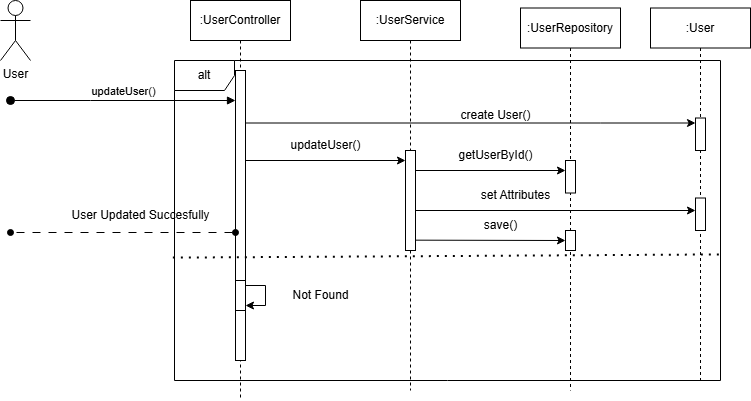

The diagram above was exported from draw.io. Its source (the exported page's mxGraphModel, read from the mxfile embedded in the PNG):
<mxGraphModel dx="1434" dy="696" grid="1" gridSize="10" guides="1" tooltips="1" connect="1" arrows="1" fold="1" page="1" pageScale="1" pageWidth="827" pageHeight="1169" math="0" shadow="0">
  <root>
    <mxCell id="0" />
    <mxCell id="1" parent="0" />
    <mxCell id="BIU3cNJwI2YJm0wmvn6S-1" value=":UserController" style="shape=umlLifeline;perimeter=lifelinePerimeter;whiteSpace=wrap;html=1;container=0;dropTarget=0;collapsible=0;recursiveResize=0;outlineConnect=0;portConstraint=eastwest;newEdgeStyle={&quot;edgeStyle&quot;:&quot;elbowEdgeStyle&quot;,&quot;elbow&quot;:&quot;vertical&quot;,&quot;curved&quot;:0,&quot;rounded&quot;:0};" parent="1" vertex="1">
      <mxGeometry x="230" y="20" width="100" height="400" as="geometry" />
    </mxCell>
    <mxCell id="BIU3cNJwI2YJm0wmvn6S-2" value="" style="html=1;points=[];perimeter=orthogonalPerimeter;outlineConnect=0;targetShapes=umlLifeline;portConstraint=eastwest;newEdgeStyle={&quot;edgeStyle&quot;:&quot;elbowEdgeStyle&quot;,&quot;elbow&quot;:&quot;vertical&quot;,&quot;curved&quot;:0,&quot;rounded&quot;:0};" parent="BIU3cNJwI2YJm0wmvn6S-1" vertex="1">
      <mxGeometry x="45" y="70" width="10" height="290" as="geometry" />
    </mxCell>
    <mxCell id="BIU3cNJwI2YJm0wmvn6S-3" value=":UserService" style="shape=umlLifeline;perimeter=lifelinePerimeter;whiteSpace=wrap;html=1;container=0;dropTarget=0;collapsible=0;recursiveResize=0;outlineConnect=0;portConstraint=eastwest;newEdgeStyle={&quot;edgeStyle&quot;:&quot;elbowEdgeStyle&quot;,&quot;elbow&quot;:&quot;vertical&quot;,&quot;curved&quot;:0,&quot;rounded&quot;:0};" parent="1" vertex="1">
      <mxGeometry x="400" y="20" width="100" height="390" as="geometry" />
    </mxCell>
    <mxCell id="BIU3cNJwI2YJm0wmvn6S-5" value="User" style="shape=umlActor;verticalLabelPosition=bottom;verticalAlign=top;html=1;outlineConnect=0;" parent="1" vertex="1">
      <mxGeometry x="40" y="20" width="30" height="60" as="geometry" />
    </mxCell>
    <mxCell id="BIU3cNJwI2YJm0wmvn6S-6" value=":UserRepository" style="shape=umlLifeline;perimeter=lifelinePerimeter;whiteSpace=wrap;html=1;container=0;dropTarget=0;collapsible=0;recursiveResize=0;outlineConnect=0;portConstraint=eastwest;newEdgeStyle={&quot;edgeStyle&quot;:&quot;elbowEdgeStyle&quot;,&quot;elbow&quot;:&quot;vertical&quot;,&quot;curved&quot;:0,&quot;rounded&quot;:0};" parent="1" vertex="1">
      <mxGeometry x="560" y="27.5" width="100" height="382.5" as="geometry" />
    </mxCell>
    <mxCell id="BIU3cNJwI2YJm0wmvn6S-35" value="&lt;span style=&quot;color: rgba(0, 0, 0, 0); font-family: monospace; font-size: 0px; text-align: start;&quot;&gt;%3CmxGraphModel%3E%3Croot%3E%3CmxCell%20id%3D%220%22%2F%3E%3CmxCell%20id%3D%221%22%20parent%3D%220%22%2F%3E%3CmxCell%20id%3D%222%22%20value%3D%22%3AHotel%22%20style%3D%22shape%3DumlLifeline%3Bperimeter%3DlifelinePerimeter%3BwhiteSpace%3Dwrap%3Bhtml%3D1%3Bcontainer%3D0%3BdropTarget%3D0%3Bcollapsible%3D0%3BrecursiveResize%3D0%3BoutlineConnect%3D0%3BportConstraint%3Deastwest%3BnewEdgeStyle%3D%7B%26quot%3BedgeStyle%26quot%3B%3A%26quot%3BelbowEdgeStyle%26quot%3B%2C%26quot%3Belbow%26quot%3B%3A%26quot%3Bvertical%26quot%3B%2C%26quot%3Bcurved%26quot%3B%3A0%2C%26quot%3Brounded%26quot%3B%3A0%7D%3B%22%20vertex%3D%221%22%20parent%3D%221%22%3E%3CmxGeometry%20x%3D%22620%22%20y%3D%2220%22%20width%3D%22100%22%20height%3D%22300%22%20as%3D%22geometry%22%2F%3E%3C%2FmxCell%3E%3CmxCell%20id%3D%223%22%20value%3D%22%22%20style%3D%22html%3D1%3Bpoints%3D%5B%5D%3Bperimeter%3DorthogonalPerimeter%3BoutlineConnect%3D0%3BtargetShapes%3DumlLifeline%3BportConstraint%3Deastwest%3BnewEdgeStyle%3D%7B%26quot%3BedgeStyle%26quot%3B%3A%26quot%3BelbowEdgeStyle%26quot%3B%2C%26quot%3Belbow%26quot%3B%3A%26quot%3Bvertical%26quot%3B%2C%26quot%3Bcurved%26quot%3B%3A0%2C%26quot%3Brounded%26quot%3B%3A0%7D%3B%22%20vertex%3D%221%22%20parent%3D%222%22%3E%3CmxGeometry%20x%3D%2245%22%20y%3D%22110%22%20width%3D%2210%22%20height%3D%2240%22%20as%3D%22geometry%22%2F%3E%3C%2FmxCell%3E%3C%2Froot%3E%3C%2FmxGraphModel%3E&lt;/span&gt;" style="html=1;points=[];perimeter=orthogonalPerimeter;outlineConnect=0;targetShapes=umlLifeline;portConstraint=eastwest;newEdgeStyle={&quot;edgeStyle&quot;:&quot;elbowEdgeStyle&quot;,&quot;elbow&quot;:&quot;vertical&quot;,&quot;curved&quot;:0,&quot;rounded&quot;:0};" parent="BIU3cNJwI2YJm0wmvn6S-6" vertex="1">
      <mxGeometry x="45" y="152.5" width="10" height="32.5" as="geometry" />
    </mxCell>
    <mxCell id="BIU3cNJwI2YJm0wmvn6S-9" value=":User" style="shape=umlLifeline;perimeter=lifelinePerimeter;whiteSpace=wrap;html=1;container=0;dropTarget=0;collapsible=0;recursiveResize=0;outlineConnect=0;portConstraint=eastwest;newEdgeStyle={&quot;edgeStyle&quot;:&quot;elbowEdgeStyle&quot;,&quot;elbow&quot;:&quot;vertical&quot;,&quot;curved&quot;:0,&quot;rounded&quot;:0};" parent="1" vertex="1">
      <mxGeometry x="690" y="27.5" width="100" height="372.5" as="geometry" />
    </mxCell>
    <mxCell id="BIU3cNJwI2YJm0wmvn6S-29" value="&lt;span style=&quot;color: rgba(0, 0, 0, 0); font-family: monospace; font-size: 0px; text-align: start;&quot;&gt;%3CmxGraphModel%3E%3Croot%3E%3CmxCell%20id%3D%220%22%2F%3E%3CmxCell%20id%3D%221%22%20parent%3D%220%22%2F%3E%3CmxCell%20id%3D%222%22%20value%3D%22%3AHotel%22%20style%3D%22shape%3DumlLifeline%3Bperimeter%3DlifelinePerimeter%3BwhiteSpace%3Dwrap%3Bhtml%3D1%3Bcontainer%3D0%3BdropTarget%3D0%3Bcollapsible%3D0%3BrecursiveResize%3D0%3BoutlineConnect%3D0%3BportConstraint%3Deastwest%3BnewEdgeStyle%3D%7B%26quot%3BedgeStyle%26quot%3B%3A%26quot%3BelbowEdgeStyle%26quot%3B%2C%26quot%3Belbow%26quot%3B%3A%26quot%3Bvertical%26quot%3B%2C%26quot%3Bcurved%26quot%3B%3A0%2C%26quot%3Brounded%26quot%3B%3A0%7D%3B%22%20vertex%3D%221%22%20parent%3D%221%22%3E%3CmxGeometry%20x%3D%22620%22%20y%3D%2220%22%20width%3D%22100%22%20height%3D%22300%22%20as%3D%22geometry%22%2F%3E%3C%2FmxCell%3E%3CmxCell%20id%3D%223%22%20value%3D%22%22%20style%3D%22html%3D1%3Bpoints%3D%5B%5D%3Bperimeter%3DorthogonalPerimeter%3BoutlineConnect%3D0%3BtargetShapes%3DumlLifeline%3BportConstraint%3Deastwest%3BnewEdgeStyle%3D%7B%26quot%3BedgeStyle%26quot%3B%3A%26quot%3BelbowEdgeStyle%26quot%3B%2C%26quot%3Belbow%26quot%3B%3A%26quot%3Bvertical%26quot%3B%2C%26quot%3Bcurved%26quot%3B%3A0%2C%26quot%3Brounded%26quot%3B%3A0%7D%3B%22%20vertex%3D%221%22%20parent%3D%222%22%3E%3CmxGeometry%20x%3D%2245%22%20y%3D%22110%22%20width%3D%2210%22%20height%3D%2240%22%20as%3D%22geometry%22%2F%3E%3C%2FmxCell%3E%3C%2Froot%3E%3C%2FmxGraphModel%3E&lt;/span&gt;" style="html=1;points=[];perimeter=orthogonalPerimeter;outlineConnect=0;targetShapes=umlLifeline;portConstraint=eastwest;newEdgeStyle={&quot;edgeStyle&quot;:&quot;elbowEdgeStyle&quot;,&quot;elbow&quot;:&quot;vertical&quot;,&quot;curved&quot;:0,&quot;rounded&quot;:0};" parent="BIU3cNJwI2YJm0wmvn6S-9" vertex="1">
      <mxGeometry x="45" y="110" width="10" height="32.5" as="geometry" />
    </mxCell>
    <mxCell id="BIU3cNJwI2YJm0wmvn6S-11" value="updateUser()" style="html=1;verticalAlign=bottom;startArrow=oval;endArrow=block;startSize=8;edgeStyle=elbowEdgeStyle;elbow=vertical;curved=0;rounded=0;" parent="1" target="BIU3cNJwI2YJm0wmvn6S-2" edge="1">
      <mxGeometry relative="1" as="geometry">
        <mxPoint x="50" y="120" as="sourcePoint" />
        <mxPoint x="195" y="130" as="targetPoint" />
        <Array as="points">
          <mxPoint x="130" y="120" />
          <mxPoint x="180" y="110" />
        </Array>
      </mxGeometry>
    </mxCell>
    <mxCell id="BIU3cNJwI2YJm0wmvn6S-22" value="alt" style="shape=umlFrame;whiteSpace=wrap;html=1;pointerEvents=0;" parent="1" vertex="1">
      <mxGeometry x="214" y="80" width="546" height="320" as="geometry" />
    </mxCell>
    <mxCell id="BIU3cNJwI2YJm0wmvn6S-23" value="" style="endArrow=none;dashed=1;html=1;dashPattern=1 3;strokeWidth=2;rounded=0;exitX=-0.003;exitY=0.616;exitDx=0;exitDy=0;exitPerimeter=0;entryX=1.001;entryY=0.606;entryDx=0;entryDy=0;entryPerimeter=0;" parent="1" source="BIU3cNJwI2YJm0wmvn6S-22" target="BIU3cNJwI2YJm0wmvn6S-22" edge="1">
      <mxGeometry width="50" height="50" relative="1" as="geometry">
        <mxPoint x="510" y="240" as="sourcePoint" />
        <mxPoint x="560" y="190" as="targetPoint" />
      </mxGeometry>
    </mxCell>
    <mxCell id="BIU3cNJwI2YJm0wmvn6S-24" value="&lt;span style=&quot;color: rgba(0, 0, 0, 0); font-family: monospace; font-size: 0px; text-align: start;&quot;&gt;%3CmxGraphModel%3E%3Croot%3E%3CmxCell%20id%3D%220%22%2F%3E%3CmxCell%20id%3D%221%22%20parent%3D%220%22%2F%3E%3CmxCell%20id%3D%222%22%20value%3D%22%3AHotel%22%20style%3D%22shape%3DumlLifeline%3Bperimeter%3DlifelinePerimeter%3BwhiteSpace%3Dwrap%3Bhtml%3D1%3Bcontainer%3D0%3BdropTarget%3D0%3Bcollapsible%3D0%3BrecursiveResize%3D0%3BoutlineConnect%3D0%3BportConstraint%3Deastwest%3BnewEdgeStyle%3D%7B%26quot%3BedgeStyle%26quot%3B%3A%26quot%3BelbowEdgeStyle%26quot%3B%2C%26quot%3Belbow%26quot%3B%3A%26quot%3Bvertical%26quot%3B%2C%26quot%3Bcurved%26quot%3B%3A0%2C%26quot%3Brounded%26quot%3B%3A0%7D%3B%22%20vertex%3D%221%22%20parent%3D%221%22%3E%3CmxGeometry%20x%3D%22620%22%20y%3D%2220%22%20width%3D%22100%22%20height%3D%22300%22%20as%3D%22geometry%22%2F%3E%3C%2FmxCell%3E%3CmxCell%20id%3D%223%22%20value%3D%22%22%20style%3D%22html%3D1%3Bpoints%3D%5B%5D%3Bperimeter%3DorthogonalPerimeter%3BoutlineConnect%3D0%3BtargetShapes%3DumlLifeline%3BportConstraint%3Deastwest%3BnewEdgeStyle%3D%7B%26quot%3BedgeStyle%26quot%3B%3A%26quot%3BelbowEdgeStyle%26quot%3B%2C%26quot%3Belbow%26quot%3B%3A%26quot%3Bvertical%26quot%3B%2C%26quot%3Bcurved%26quot%3B%3A0%2C%26quot%3Brounded%26quot%3B%3A0%7D%3B%22%20vertex%3D%221%22%20parent%3D%222%22%3E%3CmxGeometry%20x%3D%2245%22%20y%3D%22110%22%20width%3D%2210%22%20height%3D%2240%22%20as%3D%22geometry%22%2F%3E%3C%2FmxCell%3E%3C%2Froot%3E%3C%2FmxGraphModel%3E&lt;/span&gt;" style="html=1;points=[];perimeter=orthogonalPerimeter;outlineConnect=0;targetShapes=umlLifeline;portConstraint=eastwest;newEdgeStyle={&quot;edgeStyle&quot;:&quot;elbowEdgeStyle&quot;,&quot;elbow&quot;:&quot;vertical&quot;,&quot;curved&quot;:0,&quot;rounded&quot;:0};" parent="1" vertex="1">
      <mxGeometry x="275" y="300" width="10" height="30" as="geometry" />
    </mxCell>
    <mxCell id="BIU3cNJwI2YJm0wmvn6S-25" value="" style="endArrow=classic;html=1;rounded=0;" parent="1" source="BIU3cNJwI2YJm0wmvn6S-24" target="BIU3cNJwI2YJm0wmvn6S-24" edge="1">
      <mxGeometry width="50" height="50" relative="1" as="geometry">
        <mxPoint x="510" y="240" as="sourcePoint" />
        <mxPoint x="560" y="190" as="targetPoint" />
      </mxGeometry>
    </mxCell>
    <mxCell id="BIU3cNJwI2YJm0wmvn6S-26" value="Not Found" style="text;html=1;align=center;verticalAlign=middle;resizable=0;points=[];autosize=1;strokeColor=none;fillColor=none;" parent="1" vertex="1">
      <mxGeometry x="320" y="300" width="80" height="30" as="geometry" />
    </mxCell>
    <mxCell id="BIU3cNJwI2YJm0wmvn6S-27" value="" style="endArrow=oval;html=1;rounded=0;startArrow=oval;startFill=1;endFill=1;dashed=1;dashPattern=8 8;" parent="1" edge="1">
      <mxGeometry width="50" height="50" relative="1" as="geometry">
        <mxPoint x="275" y="252" as="sourcePoint" />
        <mxPoint x="50" y="252" as="targetPoint" />
        <Array as="points">
          <mxPoint x="50" y="252" />
        </Array>
      </mxGeometry>
    </mxCell>
    <mxCell id="BIU3cNJwI2YJm0wmvn6S-28" value="User Updated Succesfully" style="text;html=1;align=center;verticalAlign=middle;resizable=0;points=[];autosize=1;strokeColor=none;fillColor=none;" parent="1" vertex="1">
      <mxGeometry x="100" y="220" width="160" height="30" as="geometry" />
    </mxCell>
    <mxCell id="BIU3cNJwI2YJm0wmvn6S-30" value="" style="endArrow=classic;html=1;rounded=0;" parent="1" source="BIU3cNJwI2YJm0wmvn6S-2" target="BIU3cNJwI2YJm0wmvn6S-29" edge="1">
      <mxGeometry width="50" height="50" relative="1" as="geometry">
        <mxPoint x="615" y="142.5" as="sourcePoint" />
        <mxPoint x="520" y="182.5" as="targetPoint" />
        <Array as="points">
          <mxPoint x="640" y="142.5" />
        </Array>
      </mxGeometry>
    </mxCell>
    <mxCell id="BIU3cNJwI2YJm0wmvn6S-31" value="create User()" style="text;html=1;align=center;verticalAlign=middle;resizable=0;points=[];autosize=1;strokeColor=none;fillColor=none;" parent="1" vertex="1">
      <mxGeometry x="490" y="120" width="90" height="30" as="geometry" />
    </mxCell>
    <mxCell id="BIU3cNJwI2YJm0wmvn6S-36" style="edgeStyle=elbowEdgeStyle;rounded=0;orthogonalLoop=1;jettySize=auto;html=1;elbow=vertical;curved=0;" parent="1" edge="1">
      <mxGeometry relative="1" as="geometry">
        <mxPoint x="454.9999999999998" y="190.00172413793103" as="sourcePoint" />
        <mxPoint x="604.9999999999998" y="190.00172413793103" as="targetPoint" />
      </mxGeometry>
    </mxCell>
    <mxCell id="BIU3cNJwI2YJm0wmvn6S-39" style="edgeStyle=elbowEdgeStyle;rounded=0;orthogonalLoop=1;jettySize=auto;html=1;elbow=vertical;curved=0;" parent="1" edge="1">
      <mxGeometry relative="1" as="geometry">
        <mxPoint x="454.9999999999998" y="230.00310344827594" as="sourcePoint" />
        <mxPoint x="734.9999999999998" y="230.00310344827594" as="targetPoint" />
      </mxGeometry>
    </mxCell>
    <mxCell id="BIU3cNJwI2YJm0wmvn6S-32" value="&lt;span style=&quot;color: rgba(0, 0, 0, 0); font-family: monospace; font-size: 0px; text-align: start;&quot;&gt;%3CmxGraphModel%3E%3Croot%3E%3CmxCell%20id%3D%220%22%2F%3E%3CmxCell%20id%3D%221%22%20parent%3D%220%22%2F%3E%3CmxCell%20id%3D%222%22%20value%3D%22%3AHotel%22%20style%3D%22shape%3DumlLifeline%3Bperimeter%3DlifelinePerimeter%3BwhiteSpace%3Dwrap%3Bhtml%3D1%3Bcontainer%3D0%3BdropTarget%3D0%3Bcollapsible%3D0%3BrecursiveResize%3D0%3BoutlineConnect%3D0%3BportConstraint%3Deastwest%3BnewEdgeStyle%3D%7B%26quot%3BedgeStyle%26quot%3B%3A%26quot%3BelbowEdgeStyle%26quot%3B%2C%26quot%3Belbow%26quot%3B%3A%26quot%3Bvertical%26quot%3B%2C%26quot%3Bcurved%26quot%3B%3A0%2C%26quot%3Brounded%26quot%3B%3A0%7D%3B%22%20vertex%3D%221%22%20parent%3D%221%22%3E%3CmxGeometry%20x%3D%22620%22%20y%3D%2220%22%20width%3D%22100%22%20height%3D%22300%22%20as%3D%22geometry%22%2F%3E%3C%2FmxCell%3E%3CmxCell%20id%3D%223%22%20value%3D%22%22%20style%3D%22html%3D1%3Bpoints%3D%5B%5D%3Bperimeter%3DorthogonalPerimeter%3BoutlineConnect%3D0%3BtargetShapes%3DumlLifeline%3BportConstraint%3Deastwest%3BnewEdgeStyle%3D%7B%26quot%3BedgeStyle%26quot%3B%3A%26quot%3BelbowEdgeStyle%26quot%3B%2C%26quot%3Belbow%26quot%3B%3A%26quot%3Bvertical%26quot%3B%2C%26quot%3Bcurved%26quot%3B%3A0%2C%26quot%3Brounded%26quot%3B%3A0%7D%3B%22%20vertex%3D%221%22%20parent%3D%222%22%3E%3CmxGeometry%20x%3D%2245%22%20y%3D%22110%22%20width%3D%2210%22%20height%3D%2240%22%20as%3D%22geometry%22%2F%3E%3C%2FmxCell%3E%3C%2Froot%3E%3C%2FmxGraphModel%3E&lt;/span&gt;" style="html=1;points=[];perimeter=orthogonalPerimeter;outlineConnect=0;targetShapes=umlLifeline;portConstraint=eastwest;newEdgeStyle={&quot;edgeStyle&quot;:&quot;elbowEdgeStyle&quot;,&quot;elbow&quot;:&quot;vertical&quot;,&quot;curved&quot;:0,&quot;rounded&quot;:0};" parent="1" vertex="1">
      <mxGeometry x="445" y="170" width="10" height="100" as="geometry" />
    </mxCell>
    <mxCell id="BIU3cNJwI2YJm0wmvn6S-33" style="edgeStyle=elbowEdgeStyle;rounded=0;orthogonalLoop=1;jettySize=auto;html=1;elbow=vertical;curved=0;" parent="1" edge="1">
      <mxGeometry relative="1" as="geometry">
        <mxPoint x="285" y="179.99689655172418" as="sourcePoint" />
        <mxPoint x="444.9999999999998" y="179.99689655172418" as="targetPoint" />
      </mxGeometry>
    </mxCell>
    <mxCell id="BIU3cNJwI2YJm0wmvn6S-34" value="updateUser()" style="text;html=1;align=center;verticalAlign=middle;resizable=0;points=[];autosize=1;strokeColor=none;fillColor=none;" parent="1" vertex="1">
      <mxGeometry x="320" y="150" width="90" height="30" as="geometry" />
    </mxCell>
    <mxCell id="BIU3cNJwI2YJm0wmvn6S-37" value="getUserById()" style="text;html=1;align=center;verticalAlign=middle;resizable=0;points=[];autosize=1;strokeColor=none;fillColor=none;" parent="1" vertex="1">
      <mxGeometry x="485" y="160" width="100" height="30" as="geometry" />
    </mxCell>
    <mxCell id="BIU3cNJwI2YJm0wmvn6S-38" value="&lt;span style=&quot;color: rgba(0, 0, 0, 0); font-family: monospace; font-size: 0px; text-align: start;&quot;&gt;%3CmxGraphModel%3E%3Croot%3E%3CmxCell%20id%3D%220%22%2F%3E%3CmxCell%20id%3D%221%22%20parent%3D%220%22%2F%3E%3CmxCell%20id%3D%222%22%20value%3D%22%3AHotel%22%20style%3D%22shape%3DumlLifeline%3Bperimeter%3DlifelinePerimeter%3BwhiteSpace%3Dwrap%3Bhtml%3D1%3Bcontainer%3D0%3BdropTarget%3D0%3Bcollapsible%3D0%3BrecursiveResize%3D0%3BoutlineConnect%3D0%3BportConstraint%3Deastwest%3BnewEdgeStyle%3D%7B%26quot%3BedgeStyle%26quot%3B%3A%26quot%3BelbowEdgeStyle%26quot%3B%2C%26quot%3Belbow%26quot%3B%3A%26quot%3Bvertical%26quot%3B%2C%26quot%3Bcurved%26quot%3B%3A0%2C%26quot%3Brounded%26quot%3B%3A0%7D%3B%22%20vertex%3D%221%22%20parent%3D%221%22%3E%3CmxGeometry%20x%3D%22620%22%20y%3D%2220%22%20width%3D%22100%22%20height%3D%22300%22%20as%3D%22geometry%22%2F%3E%3C%2FmxCell%3E%3CmxCell%20id%3D%223%22%20value%3D%22%22%20style%3D%22html%3D1%3Bpoints%3D%5B%5D%3Bperimeter%3DorthogonalPerimeter%3BoutlineConnect%3D0%3BtargetShapes%3DumlLifeline%3BportConstraint%3Deastwest%3BnewEdgeStyle%3D%7B%26quot%3BedgeStyle%26quot%3B%3A%26quot%3BelbowEdgeStyle%26quot%3B%2C%26quot%3Belbow%26quot%3B%3A%26quot%3Bvertical%26quot%3B%2C%26quot%3Bcurved%26quot%3B%3A0%2C%26quot%3Brounded%26quot%3B%3A0%7D%3B%22%20vertex%3D%221%22%20parent%3D%222%22%3E%3CmxGeometry%20x%3D%2245%22%20y%3D%22110%22%20width%3D%2210%22%20height%3D%2240%22%20as%3D%22geometry%22%2F%3E%3C%2FmxCell%3E%3C%2Froot%3E%3C%2FmxGraphModel%3E&lt;/span&gt;" style="html=1;points=[];perimeter=orthogonalPerimeter;outlineConnect=0;targetShapes=umlLifeline;portConstraint=eastwest;newEdgeStyle={&quot;edgeStyle&quot;:&quot;elbowEdgeStyle&quot;,&quot;elbow&quot;:&quot;vertical&quot;,&quot;curved&quot;:0,&quot;rounded&quot;:0};" parent="1" vertex="1">
      <mxGeometry x="735" y="217.5" width="10" height="32.5" as="geometry" />
    </mxCell>
    <mxCell id="BIU3cNJwI2YJm0wmvn6S-40" value="set Attributes" style="text;html=1;align=center;verticalAlign=middle;resizable=0;points=[];autosize=1;strokeColor=none;fillColor=none;" parent="1" vertex="1">
      <mxGeometry x="510" y="200" width="90" height="30" as="geometry" />
    </mxCell>
    <mxCell id="BIU3cNJwI2YJm0wmvn6S-41" value="&lt;span style=&quot;color: rgba(0, 0, 0, 0); font-family: monospace; font-size: 0px; text-align: start;&quot;&gt;%3CmxGraphModel%3E%3Croot%3E%3CmxCell%20id%3D%220%22%2F%3E%3CmxCell%20id%3D%221%22%20parent%3D%220%22%2F%3E%3CmxCell%20id%3D%222%22%20value%3D%22%3AHotel%22%20style%3D%22shape%3DumlLifeline%3Bperimeter%3DlifelinePerimeter%3BwhiteSpace%3Dwrap%3Bhtml%3D1%3Bcontainer%3D0%3BdropTarget%3D0%3Bcollapsible%3D0%3BrecursiveResize%3D0%3BoutlineConnect%3D0%3BportConstraint%3Deastwest%3BnewEdgeStyle%3D%7B%26quot%3BedgeStyle%26quot%3B%3A%26quot%3BelbowEdgeStyle%26quot%3B%2C%26quot%3Belbow%26quot%3B%3A%26quot%3Bvertical%26quot%3B%2C%26quot%3Bcurved%26quot%3B%3A0%2C%26quot%3Brounded%26quot%3B%3A0%7D%3B%22%20vertex%3D%221%22%20parent%3D%221%22%3E%3CmxGeometry%20x%3D%22620%22%20y%3D%2220%22%20width%3D%22100%22%20height%3D%22300%22%20as%3D%22geometry%22%2F%3E%3C%2FmxCell%3E%3CmxCell%20id%3D%223%22%20value%3D%22%22%20style%3D%22html%3D1%3Bpoints%3D%5B%5D%3Bperimeter%3DorthogonalPerimeter%3BoutlineConnect%3D0%3BtargetShapes%3DumlLifeline%3BportConstraint%3Deastwest%3BnewEdgeStyle%3D%7B%26quot%3BedgeStyle%26quot%3B%3A%26quot%3BelbowEdgeStyle%26quot%3B%2C%26quot%3Belbow%26quot%3B%3A%26quot%3Bvertical%26quot%3B%2C%26quot%3Bcurved%26quot%3B%3A0%2C%26quot%3Brounded%26quot%3B%3A0%7D%3B%22%20vertex%3D%221%22%20parent%3D%222%22%3E%3CmxGeometry%20x%3D%2245%22%20y%3D%22110%22%20width%3D%2210%22%20height%3D%2240%22%20as%3D%22geometry%22%2F%3E%3C%2FmxCell%3E%3C%2Froot%3E%3C%2FmxGraphModel%3E&lt;/span&gt;" style="html=1;points=[];perimeter=orthogonalPerimeter;outlineConnect=0;targetShapes=umlLifeline;portConstraint=eastwest;newEdgeStyle={&quot;edgeStyle&quot;:&quot;elbowEdgeStyle&quot;,&quot;elbow&quot;:&quot;vertical&quot;,&quot;curved&quot;:0,&quot;rounded&quot;:0};" parent="1" vertex="1">
      <mxGeometry x="605" y="250" width="10" height="20" as="geometry" />
    </mxCell>
    <mxCell id="BIU3cNJwI2YJm0wmvn6S-42" style="edgeStyle=elbowEdgeStyle;rounded=0;orthogonalLoop=1;jettySize=auto;html=1;elbow=vertical;curved=0;" parent="1" edge="1">
      <mxGeometry relative="1" as="geometry">
        <mxPoint x="454.9999999999998" y="259.66172413793106" as="sourcePoint" />
        <mxPoint x="604.9999999999998" y="259.66172413793106" as="targetPoint" />
      </mxGeometry>
    </mxCell>
    <mxCell id="BIU3cNJwI2YJm0wmvn6S-43" value="save()" style="text;html=1;align=center;verticalAlign=middle;resizable=0;points=[];autosize=1;strokeColor=none;fillColor=none;" parent="1" vertex="1">
      <mxGeometry x="510" y="230" width="60" height="30" as="geometry" />
    </mxCell>
  </root>
</mxGraphModel>